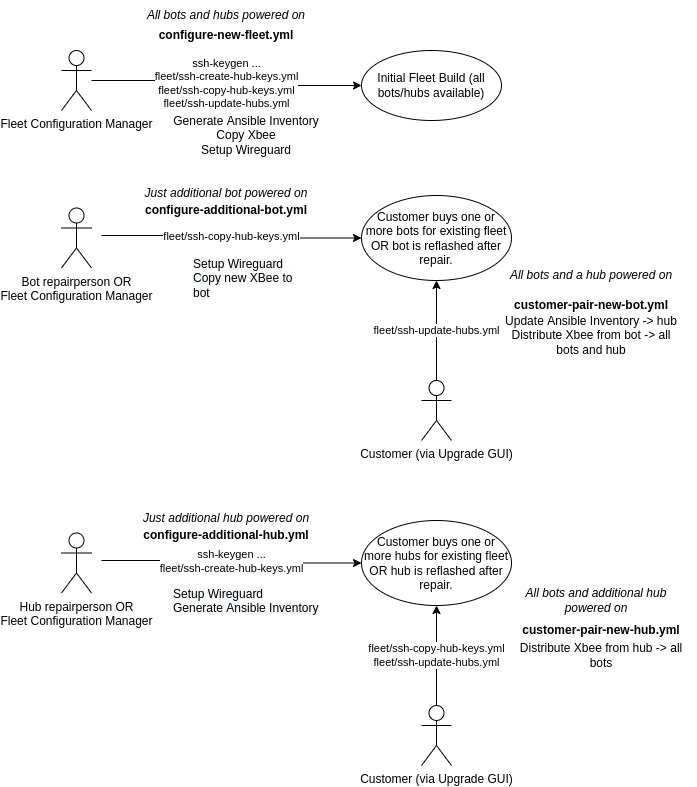

The diagram above was exported from draw.io. Its source (the exported page's mxGraphModel, read from the mxfile embedded in the PNG):
<mxGraphModel dx="1374" dy="998" grid="1" gridSize="10" guides="1" tooltips="1" connect="1" arrows="1" fold="1" page="1" pageScale="1" pageWidth="850" pageHeight="1100" math="0" shadow="0">
  <root>
    <mxCell id="0" />
    <mxCell id="1" parent="0" />
    <mxCell id="so3wfm17qRQ_1Xl4VwDR-4" value="ssh-keygen ...&lt;br&gt;fleet/ssh-create-hub-keys.yml&lt;br&gt;fleet/ssh-copy-hub-keys.yml&lt;br&gt;fleet/ssh-update-hubs.yml" style="edgeStyle=orthogonalEdgeStyle;rounded=0;orthogonalLoop=1;jettySize=auto;html=1;" parent="1" source="so3wfm17qRQ_1Xl4VwDR-1" target="so3wfm17qRQ_1Xl4VwDR-2" edge="1">
      <mxGeometry relative="1" as="geometry" />
    </mxCell>
    <mxCell id="so3wfm17qRQ_1Xl4VwDR-1" value="Fleet Configuration Manager" style="shape=umlActor;verticalLabelPosition=bottom;verticalAlign=top;html=1;" parent="1" vertex="1">
      <mxGeometry x="190" y="110" width="30" height="60" as="geometry" />
    </mxCell>
    <mxCell id="so3wfm17qRQ_1Xl4VwDR-2" value="Initial Fleet Build (all bots/hubs available)" style="ellipse;whiteSpace=wrap;html=1;" parent="1" vertex="1">
      <mxGeometry x="490" y="110" width="140" height="70" as="geometry" />
    </mxCell>
    <mxCell id="so3wfm17qRQ_1Xl4VwDR-12" value="fleet/ssh-update-hubs.yml" style="edgeStyle=orthogonalEdgeStyle;rounded=0;orthogonalLoop=1;jettySize=auto;html=1;entryX=0.5;entryY=1;entryDx=0;entryDy=0;" parent="1" source="so3wfm17qRQ_1Xl4VwDR-3" target="so3wfm17qRQ_1Xl4VwDR-8" edge="1">
      <mxGeometry relative="1" as="geometry" />
    </mxCell>
    <mxCell id="so3wfm17qRQ_1Xl4VwDR-3" value="Customer (via Upgrade GUI)" style="shape=umlActor;verticalLabelPosition=bottom;verticalAlign=top;html=1;" parent="1" vertex="1">
      <mxGeometry x="550" y="440" width="30" height="60" as="geometry" />
    </mxCell>
    <mxCell id="so3wfm17qRQ_1Xl4VwDR-8" value="Customer buys one or more bots for existing fleet OR bot is reflashed after repair." style="ellipse;whiteSpace=wrap;html=1;" parent="1" vertex="1">
      <mxGeometry x="490" y="255" width="150" height="85" as="geometry" />
    </mxCell>
    <mxCell id="so3wfm17qRQ_1Xl4VwDR-9" value="fleet/ssh-copy-hub-keys.yml" style="edgeStyle=orthogonalEdgeStyle;rounded=0;orthogonalLoop=1;jettySize=auto;html=1;" parent="1" target="so3wfm17qRQ_1Xl4VwDR-8" edge="1">
      <mxGeometry relative="1" as="geometry">
        <mxPoint x="230" y="295" as="sourcePoint" />
        <mxPoint x="480" y="300" as="targetPoint" />
      </mxGeometry>
    </mxCell>
    <mxCell id="so3wfm17qRQ_1Xl4VwDR-11" value="Bot repairperson OR&lt;br&gt;Fleet Configuration Manager" style="shape=umlActor;verticalLabelPosition=bottom;verticalAlign=top;html=1;" parent="1" vertex="1">
      <mxGeometry x="190" y="267.5" width="30" height="60" as="geometry" />
    </mxCell>
    <mxCell id="so3wfm17qRQ_1Xl4VwDR-19" value="fleet/ssh-copy-hub-keys.yml&lt;br&gt;fleet/ssh-update-hubs.yml" style="edgeStyle=orthogonalEdgeStyle;rounded=0;orthogonalLoop=1;jettySize=auto;html=1;entryX=0.5;entryY=1;entryDx=0;entryDy=0;" parent="1" source="so3wfm17qRQ_1Xl4VwDR-20" target="so3wfm17qRQ_1Xl4VwDR-21" edge="1">
      <mxGeometry relative="1" as="geometry" />
    </mxCell>
    <mxCell id="so3wfm17qRQ_1Xl4VwDR-20" value="Customer (via Upgrade GUI)" style="shape=umlActor;verticalLabelPosition=bottom;verticalAlign=top;html=1;" parent="1" vertex="1">
      <mxGeometry x="550" y="765" width="30" height="60" as="geometry" />
    </mxCell>
    <mxCell id="so3wfm17qRQ_1Xl4VwDR-21" value="Customer buys one or more hubs for existing fleet OR hub is reflashed after repair." style="ellipse;whiteSpace=wrap;html=1;" parent="1" vertex="1">
      <mxGeometry x="490" y="580" width="150" height="85" as="geometry" />
    </mxCell>
    <mxCell id="so3wfm17qRQ_1Xl4VwDR-22" value="ssh-keygen ...&lt;br&gt;fleet/ssh-create-hub-keys.yml" style="edgeStyle=orthogonalEdgeStyle;rounded=0;orthogonalLoop=1;jettySize=auto;html=1;" parent="1" target="so3wfm17qRQ_1Xl4VwDR-21" edge="1">
      <mxGeometry relative="1" as="geometry">
        <mxPoint x="230" y="620" as="sourcePoint" />
        <mxPoint x="480" y="625" as="targetPoint" />
      </mxGeometry>
    </mxCell>
    <mxCell id="so3wfm17qRQ_1Xl4VwDR-23" value="Hub repairperson OR&lt;br&gt;Fleet Configuration Manager" style="shape=umlActor;verticalLabelPosition=bottom;verticalAlign=top;html=1;" parent="1" vertex="1">
      <mxGeometry x="190" y="592.5" width="30" height="60" as="geometry" />
    </mxCell>
    <mxCell id="To_gaYBCUInaLLeyPqNW-4" value="Generate Ansible Inventory&lt;br&gt;Copy Xbee&lt;br&gt;Setup Wireguard" style="text;html=1;strokeColor=none;fillColor=none;align=center;verticalAlign=middle;whiteSpace=wrap;rounded=0;" parent="1" vertex="1">
      <mxGeometry x="285" y="180" width="180" height="30" as="geometry" />
    </mxCell>
    <mxCell id="To_gaYBCUInaLLeyPqNW-5" value="Update Ansible Inventory -&amp;gt; hub&lt;br&gt;Distribute Xbee from bot -&amp;gt; all bots and hub" style="text;html=1;strokeColor=none;fillColor=none;align=center;verticalAlign=middle;whiteSpace=wrap;rounded=0;" parent="1" vertex="1">
      <mxGeometry x="630" y="380" width="180" height="30" as="geometry" />
    </mxCell>
    <mxCell id="To_gaYBCUInaLLeyPqNW-6" value="&lt;span style=&quot;color: rgb(0, 0, 0); font-family: Helvetica; font-size: 12px; font-style: normal; font-variant-ligatures: normal; font-variant-caps: normal; font-weight: 400; letter-spacing: normal; orphans: 2; text-align: center; text-indent: 0px; text-transform: none; widows: 2; word-spacing: 0px; -webkit-text-stroke-width: 0px; background-color: rgb(248, 249, 250); text-decoration-thickness: initial; text-decoration-style: initial; text-decoration-color: initial; float: none; display: inline !important;&quot;&gt;Setup Wireguard&lt;br&gt;Copy new XBee to bot&lt;br&gt;&lt;/span&gt;" style="text;whiteSpace=wrap;html=1;" parent="1" vertex="1">
      <mxGeometry x="320" y="310" width="120" height="40" as="geometry" />
    </mxCell>
    <mxCell id="To_gaYBCUInaLLeyPqNW-7" value="&lt;span style=&quot;color: rgb(0, 0, 0); font-family: Helvetica; font-size: 12px; font-style: normal; font-variant-ligatures: normal; font-variant-caps: normal; font-weight: 400; letter-spacing: normal; orphans: 2; text-align: center; text-indent: 0px; text-transform: none; widows: 2; word-spacing: 0px; -webkit-text-stroke-width: 0px; background-color: rgb(248, 249, 250); text-decoration-thickness: initial; text-decoration-style: initial; text-decoration-color: initial; float: none; display: inline !important;&quot;&gt;Setup Wireguard&lt;br&gt;Generate Ansible Inventory&lt;br&gt;&lt;/span&gt;" style="text;whiteSpace=wrap;html=1;" parent="1" vertex="1">
      <mxGeometry x="300" y="640" width="150" height="40" as="geometry" />
    </mxCell>
    <mxCell id="To_gaYBCUInaLLeyPqNW-8" value="Distribute Xbee from hub -&amp;gt; all bots" style="text;html=1;strokeColor=none;fillColor=none;align=center;verticalAlign=middle;whiteSpace=wrap;rounded=0;" parent="1" vertex="1">
      <mxGeometry x="640" y="700" width="180" height="30" as="geometry" />
    </mxCell>
    <mxCell id="To_gaYBCUInaLLeyPqNW-9" value="&lt;b&gt;configure-new-fleet.yml&lt;/b&gt;" style="text;html=1;strokeColor=none;fillColor=none;align=center;verticalAlign=middle;whiteSpace=wrap;rounded=0;" parent="1" vertex="1">
      <mxGeometry x="260" y="80" width="190" height="30" as="geometry" />
    </mxCell>
    <mxCell id="To_gaYBCUInaLLeyPqNW-10" value="&lt;b&gt;configure-additional-bot.yml&lt;/b&gt;" style="text;html=1;strokeColor=none;fillColor=none;align=center;verticalAlign=middle;whiteSpace=wrap;rounded=0;" parent="1" vertex="1">
      <mxGeometry x="260" y="255" width="190" height="30" as="geometry" />
    </mxCell>
    <mxCell id="To_gaYBCUInaLLeyPqNW-11" value="&lt;b&gt;configure-additional-hub.yml&lt;/b&gt;" style="text;html=1;strokeColor=none;fillColor=none;align=center;verticalAlign=middle;whiteSpace=wrap;rounded=0;" parent="1" vertex="1">
      <mxGeometry x="260" y="580" width="190" height="30" as="geometry" />
    </mxCell>
    <mxCell id="To_gaYBCUInaLLeyPqNW-12" value="&lt;b&gt;customer-pair-new-bot.yml&lt;/b&gt;" style="text;html=1;strokeColor=none;fillColor=none;align=center;verticalAlign=middle;whiteSpace=wrap;rounded=0;" parent="1" vertex="1">
      <mxGeometry x="625" y="350" width="190" height="30" as="geometry" />
    </mxCell>
    <mxCell id="To_gaYBCUInaLLeyPqNW-13" value="&lt;b&gt;customer-pair-new-hub.yml&lt;/b&gt;" style="text;html=1;strokeColor=none;fillColor=none;align=center;verticalAlign=middle;whiteSpace=wrap;rounded=0;" parent="1" vertex="1">
      <mxGeometry x="635" y="675" width="190" height="30" as="geometry" />
    </mxCell>
    <mxCell id="To_gaYBCUInaLLeyPqNW-14" value="&lt;span&gt;All bots and hubs powered on&lt;/span&gt;" style="text;html=1;strokeColor=none;fillColor=none;align=center;verticalAlign=middle;whiteSpace=wrap;rounded=0;fontStyle=2" parent="1" vertex="1">
      <mxGeometry x="260" y="60" width="190" height="30" as="geometry" />
    </mxCell>
    <mxCell id="To_gaYBCUInaLLeyPqNW-16" value="&lt;span&gt;Just additional bot powered on&lt;/span&gt;" style="text;html=1;strokeColor=none;fillColor=none;align=center;verticalAlign=middle;whiteSpace=wrap;rounded=0;fontStyle=2" parent="1" vertex="1">
      <mxGeometry x="260" y="237.5" width="190" height="30" as="geometry" />
    </mxCell>
    <mxCell id="To_gaYBCUInaLLeyPqNW-17" value="&lt;span&gt;All bots and a hub powered on&lt;/span&gt;" style="text;html=1;strokeColor=none;fillColor=none;align=center;verticalAlign=middle;whiteSpace=wrap;rounded=0;fontStyle=2" parent="1" vertex="1">
      <mxGeometry x="625" y="320" width="190" height="30" as="geometry" />
    </mxCell>
    <mxCell id="To_gaYBCUInaLLeyPqNW-18" value="&lt;span&gt;All bots and additional hub powered on&lt;/span&gt;" style="text;html=1;strokeColor=none;fillColor=none;align=center;verticalAlign=middle;whiteSpace=wrap;rounded=0;fontStyle=2" parent="1" vertex="1">
      <mxGeometry x="630" y="645" width="190" height="30" as="geometry" />
    </mxCell>
    <mxCell id="To_gaYBCUInaLLeyPqNW-19" value="&lt;span&gt;Just additional hub powered on&lt;/span&gt;" style="text;html=1;strokeColor=none;fillColor=none;align=center;verticalAlign=middle;whiteSpace=wrap;rounded=0;fontStyle=2" parent="1" vertex="1">
      <mxGeometry x="260" y="562.5" width="190" height="30" as="geometry" />
    </mxCell>
  </root>
</mxGraphModel>